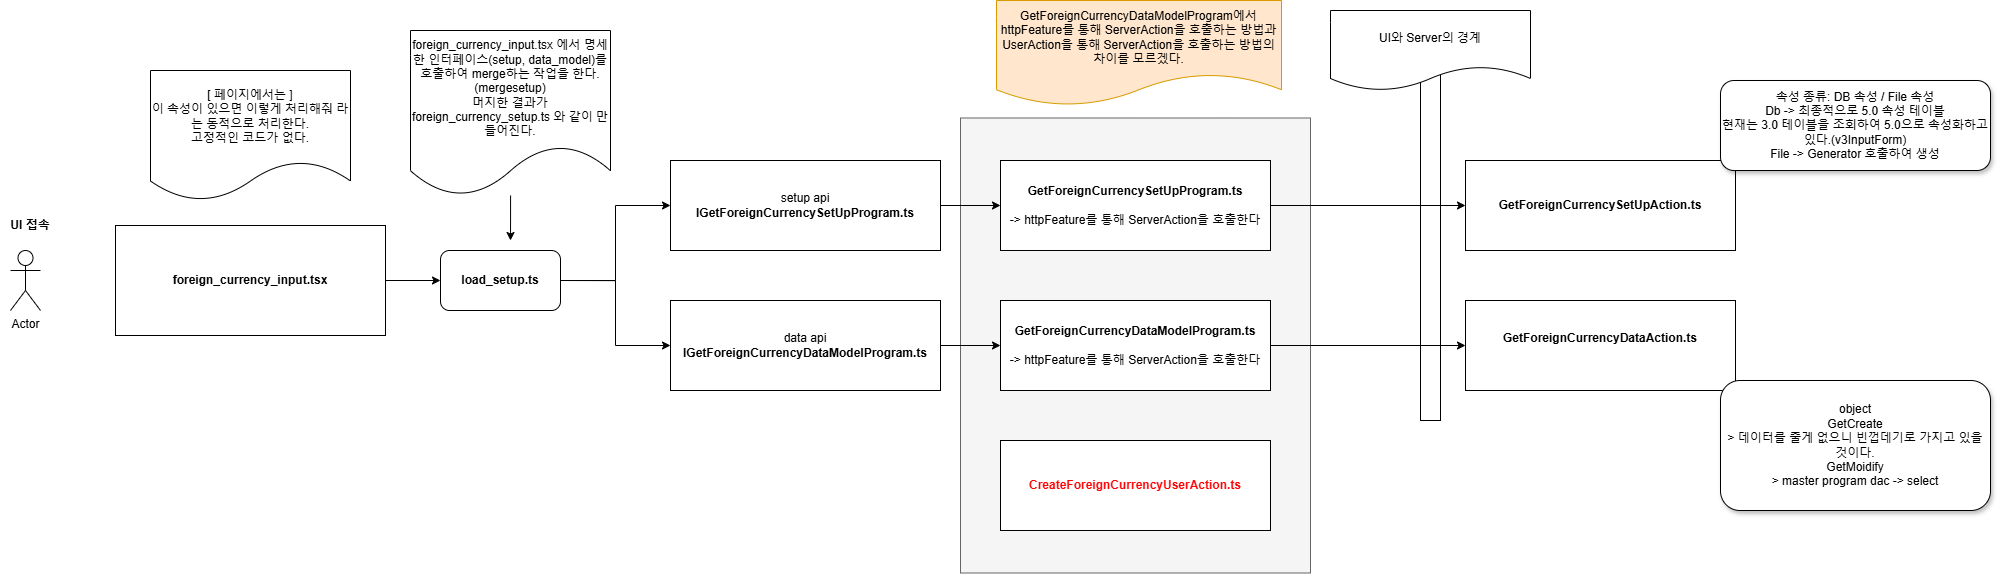

The diagram above was exported from draw.io. Its source (the exported page's mxGraphModel, read from the mxfile embedded in the PNG):
<mxGraphModel dx="2739" dy="2153" grid="1" gridSize="10" guides="1" tooltips="1" connect="1" arrows="1" fold="1" page="1" pageScale="1" pageWidth="827" pageHeight="1169" math="0" shadow="0">
  <root>
    <mxCell id="0" />
    <mxCell id="1" parent="0" />
    <mxCell id="OOLCnTWE2q4PrOqHQiND-14" value="" style="rounded=0;whiteSpace=wrap;html=1;" vertex="1" parent="1">
      <mxGeometry x="1380" y="35" width="20" height="365" as="geometry" />
    </mxCell>
    <mxCell id="OOLCnTWE2q4PrOqHQiND-27" value="" style="rounded=0;whiteSpace=wrap;html=1;fillColor=#f5f5f5;fontColor=#333333;strokeColor=#666666;" vertex="1" parent="1">
      <mxGeometry x="920" y="97.5" width="350" height="455" as="geometry" />
    </mxCell>
    <mxCell id="OOLCnTWE2q4PrOqHQiND-21" style="edgeStyle=orthogonalEdgeStyle;rounded=0;orthogonalLoop=1;jettySize=auto;html=1;" edge="1" parent="1" source="OOLCnTWE2q4PrOqHQiND-1" target="OOLCnTWE2q4PrOqHQiND-2">
      <mxGeometry relative="1" as="geometry" />
    </mxCell>
    <mxCell id="OOLCnTWE2q4PrOqHQiND-1" value="foreign_currency_input.tsx" style="rounded=0;whiteSpace=wrap;html=1;fontStyle=1" vertex="1" parent="1">
      <mxGeometry x="75" y="205" width="270" height="110" as="geometry" />
    </mxCell>
    <mxCell id="OOLCnTWE2q4PrOqHQiND-8" style="edgeStyle=orthogonalEdgeStyle;rounded=0;orthogonalLoop=1;jettySize=auto;html=1;exitX=1;exitY=0.5;exitDx=0;exitDy=0;entryX=0;entryY=0.5;entryDx=0;entryDy=0;" edge="1" parent="1" source="OOLCnTWE2q4PrOqHQiND-2" target="OOLCnTWE2q4PrOqHQiND-6">
      <mxGeometry relative="1" as="geometry" />
    </mxCell>
    <mxCell id="OOLCnTWE2q4PrOqHQiND-9" style="edgeStyle=orthogonalEdgeStyle;rounded=0;orthogonalLoop=1;jettySize=auto;html=1;exitX=1;exitY=0.5;exitDx=0;exitDy=0;entryX=0;entryY=0.5;entryDx=0;entryDy=0;" edge="1" parent="1" source="OOLCnTWE2q4PrOqHQiND-2" target="OOLCnTWE2q4PrOqHQiND-5">
      <mxGeometry relative="1" as="geometry" />
    </mxCell>
    <mxCell id="OOLCnTWE2q4PrOqHQiND-2" value="load_setup.ts" style="rounded=1;whiteSpace=wrap;html=1;fontStyle=1" vertex="1" parent="1">
      <mxGeometry x="400" y="230" width="120" height="60" as="geometry" />
    </mxCell>
    <mxCell id="OOLCnTWE2q4PrOqHQiND-3" value="foreign_currency_input.tsx 에서 명세한 인터페이스(setup, data_model)를 호출하여 merge하는 작업을 한다.&lt;div&gt;(mergesetup)&lt;/div&gt;&lt;div&gt;머지한 결과가 foreign_currency_setup.ts 와 같이 만들어진다.&lt;/div&gt;" style="shape=document;whiteSpace=wrap;html=1;boundedLbl=1;" vertex="1" parent="1">
      <mxGeometry x="370" y="10" width="200" height="165" as="geometry" />
    </mxCell>
    <mxCell id="OOLCnTWE2q4PrOqHQiND-23" style="edgeStyle=orthogonalEdgeStyle;rounded=0;orthogonalLoop=1;jettySize=auto;html=1;" edge="1" parent="1" source="OOLCnTWE2q4PrOqHQiND-5" target="OOLCnTWE2q4PrOqHQiND-11">
      <mxGeometry relative="1" as="geometry" />
    </mxCell>
    <mxCell id="OOLCnTWE2q4PrOqHQiND-5" value="&lt;div&gt;data api&lt;/div&gt;&lt;b&gt;IGetForeignCurrencyDataModelProgram.ts&lt;/b&gt;" style="rounded=0;whiteSpace=wrap;html=1;" vertex="1" parent="1">
      <mxGeometry x="630" y="280" width="270" height="90" as="geometry" />
    </mxCell>
    <mxCell id="OOLCnTWE2q4PrOqHQiND-22" style="edgeStyle=orthogonalEdgeStyle;rounded=0;orthogonalLoop=1;jettySize=auto;html=1;entryX=0;entryY=0.5;entryDx=0;entryDy=0;" edge="1" parent="1" source="OOLCnTWE2q4PrOqHQiND-6" target="OOLCnTWE2q4PrOqHQiND-10">
      <mxGeometry relative="1" as="geometry" />
    </mxCell>
    <mxCell id="OOLCnTWE2q4PrOqHQiND-6" value="&lt;div&gt;setup api&lt;/div&gt;&lt;b&gt;IGetForeignCurrencySetUpProgram.ts&lt;/b&gt;" style="rounded=0;whiteSpace=wrap;html=1;" vertex="1" parent="1">
      <mxGeometry x="630" y="140" width="270" height="90" as="geometry" />
    </mxCell>
    <mxCell id="OOLCnTWE2q4PrOqHQiND-7" style="edgeStyle=orthogonalEdgeStyle;rounded=0;orthogonalLoop=1;jettySize=auto;html=1;" edge="1" parent="1" source="OOLCnTWE2q4PrOqHQiND-3">
      <mxGeometry relative="1" as="geometry">
        <mxPoint x="470" y="220" as="targetPoint" />
      </mxGeometry>
    </mxCell>
    <mxCell id="OOLCnTWE2q4PrOqHQiND-24" style="edgeStyle=orthogonalEdgeStyle;rounded=0;orthogonalLoop=1;jettySize=auto;html=1;" edge="1" parent="1" source="OOLCnTWE2q4PrOqHQiND-10" target="OOLCnTWE2q4PrOqHQiND-13">
      <mxGeometry relative="1" as="geometry">
        <mxPoint x="1345" y="185" as="sourcePoint" />
      </mxGeometry>
    </mxCell>
    <mxCell id="OOLCnTWE2q4PrOqHQiND-10" value="&lt;div&gt;&lt;b style=&quot;background-color: transparent; color: light-dark(rgb(0, 0, 0), rgb(255, 255, 255));&quot;&gt;GetForeignCurrencySetUpProgram.ts&lt;/b&gt;&lt;/div&gt;&lt;div&gt;&lt;br&gt;&lt;/div&gt;&lt;div&gt;-&amp;gt; httpFeature를 통해 ServerAction을 호출한다&lt;/div&gt;" style="rounded=0;whiteSpace=wrap;html=1;" vertex="1" parent="1">
      <mxGeometry x="960" y="140" width="270" height="90" as="geometry" />
    </mxCell>
    <mxCell id="OOLCnTWE2q4PrOqHQiND-25" style="edgeStyle=orthogonalEdgeStyle;rounded=0;orthogonalLoop=1;jettySize=auto;html=1;" edge="1" parent="1" source="OOLCnTWE2q4PrOqHQiND-11" target="OOLCnTWE2q4PrOqHQiND-12">
      <mxGeometry relative="1" as="geometry">
        <mxPoint x="1345" y="325" as="sourcePoint" />
      </mxGeometry>
    </mxCell>
    <mxCell id="OOLCnTWE2q4PrOqHQiND-11" value="&lt;div&gt;&lt;b style=&quot;background-color: transparent; color: light-dark(rgb(0, 0, 0), rgb(255, 255, 255));&quot;&gt;GetForeignCurrencyDataModelProgram.ts&lt;/b&gt;&lt;/div&gt;&lt;div&gt;&lt;br&gt;&lt;/div&gt;&lt;div&gt;-&amp;gt; httpFeature를 통해 ServerAction을 호출한다&lt;/div&gt;" style="rounded=0;whiteSpace=wrap;html=1;" vertex="1" parent="1">
      <mxGeometry x="960" y="280" width="270" height="90" as="geometry" />
    </mxCell>
    <mxCell id="OOLCnTWE2q4PrOqHQiND-12" value="&lt;div&gt;&lt;b style=&quot;background-color: transparent; color: light-dark(rgb(0, 0, 0), rgb(255, 255, 255));&quot;&gt;GetForeignCurrencyDataAction.ts&lt;/b&gt;&lt;/div&gt;&lt;div&gt;&lt;br&gt;&lt;/div&gt;" style="rounded=0;whiteSpace=wrap;html=1;" vertex="1" parent="1">
      <mxGeometry x="1425" y="280" width="270" height="90" as="geometry" />
    </mxCell>
    <mxCell id="OOLCnTWE2q4PrOqHQiND-13" value="&lt;b style=&quot;background-color: transparent; color: light-dark(rgb(0, 0, 0), rgb(255, 255, 255));&quot;&gt;GetForeignCurrencySetUpAction.ts&lt;br&gt;&lt;/b&gt;" style="rounded=0;whiteSpace=wrap;html=1;" vertex="1" parent="1">
      <mxGeometry x="1425" y="140" width="270" height="90" as="geometry" />
    </mxCell>
    <mxCell id="OOLCnTWE2q4PrOqHQiND-15" value="UI와 Server의 경계" style="shape=document;whiteSpace=wrap;html=1;boundedLbl=1;" vertex="1" parent="1">
      <mxGeometry x="1290" y="-10" width="200" height="80" as="geometry" />
    </mxCell>
    <mxCell id="OOLCnTWE2q4PrOqHQiND-16" value="&lt;div&gt;&lt;span style=&quot;font-weight: normal;&quot;&gt;object&lt;/span&gt;&lt;/div&gt;&lt;div&gt;&lt;span style=&quot;font-weight: normal;&quot;&gt;GetCreate&lt;/span&gt;&lt;/div&gt;&lt;div&gt;&lt;span style=&quot;font-weight: normal;&quot;&gt;&amp;gt; 데이터를 줄게 없으니 빈껍데기로 가지고 있을 것이다.&lt;/span&gt;&lt;/div&gt;&lt;div&gt;&lt;span style=&quot;font-weight: normal;&quot;&gt;GetMoidify&lt;/span&gt;&lt;/div&gt;&lt;div&gt;&lt;span style=&quot;font-weight: normal;&quot;&gt;&amp;gt; master program dac -&amp;gt; select&lt;/span&gt;&lt;/div&gt;" style="rounded=1;whiteSpace=wrap;html=1;fontStyle=1;glass=0;shadow=1;" vertex="1" parent="1">
      <mxGeometry x="1680" y="360" width="270" height="130" as="geometry" />
    </mxCell>
    <mxCell id="OOLCnTWE2q4PrOqHQiND-17" value="&lt;span style=&quot;font-weight: 400;&quot;&gt;속성 종류: DB 속성 / File 속성&lt;/span&gt;&lt;div&gt;&lt;span style=&quot;font-weight: 400;&quot;&gt;Db -&amp;gt; 최종적으로 5.0 속성 테이블&lt;br&gt;현재는 3.0 테이블을 조회하여 5.0으로 속성화하고 있다.(v3InputForm)&lt;/span&gt;&lt;/div&gt;&lt;div&gt;&lt;span style=&quot;font-weight: 400;&quot;&gt;File -&amp;gt; Generator 호출하여 생성&lt;/span&gt;&lt;/div&gt;" style="rounded=1;whiteSpace=wrap;html=1;fontStyle=1;shadow=1;" vertex="1" parent="1">
      <mxGeometry x="1680" y="60" width="270" height="90" as="geometry" />
    </mxCell>
    <mxCell id="OOLCnTWE2q4PrOqHQiND-18" value="&lt;div&gt;[ 페이지에서는 ]&lt;/div&gt;이 속성이 있으면 이렇게 처리해줘 라는 동적으로 처리한다.&lt;div&gt;고정적인 코드가 없다.&lt;/div&gt;" style="shape=document;whiteSpace=wrap;html=1;boundedLbl=1;" vertex="1" parent="1">
      <mxGeometry x="110" y="50" width="200" height="130" as="geometry" />
    </mxCell>
    <mxCell id="OOLCnTWE2q4PrOqHQiND-26" value="&lt;div&gt;&lt;b&gt;CreateForeignCurrencyUserAction.ts&lt;/b&gt;&lt;/div&gt;" style="rounded=0;whiteSpace=wrap;html=1;fontColor=light-dark(#ff0000, #ededed);" vertex="1" parent="1">
      <mxGeometry x="960" y="420" width="270" height="90" as="geometry" />
    </mxCell>
    <mxCell id="OOLCnTWE2q4PrOqHQiND-28" value="GetForeignCurrencyDataModelProgram에서 httpFeature를 통해 ServerAction을 호출하는 방법과&lt;div&gt;UserAction을 통해 ServerAction을 호출하는 방법의 차이를 모르겠다.&lt;/div&gt;" style="shape=document;whiteSpace=wrap;html=1;boundedLbl=1;fillColor=#ffe6cc;strokeColor=#d79b00;" vertex="1" parent="1">
      <mxGeometry x="956" y="-20" width="285" height="105" as="geometry" />
    </mxCell>
    <mxCell id="OOLCnTWE2q4PrOqHQiND-29" value="Actor" style="shape=umlActor;verticalLabelPosition=bottom;verticalAlign=top;html=1;outlineConnect=0;" vertex="1" parent="1">
      <mxGeometry x="-30" y="230" width="30" height="60" as="geometry" />
    </mxCell>
    <mxCell id="OOLCnTWE2q4PrOqHQiND-33" value="UI 접속" style="text;html=1;align=center;verticalAlign=middle;whiteSpace=wrap;rounded=0;fontStyle=1" vertex="1" parent="1">
      <mxGeometry x="-40" y="190" width="60" height="30" as="geometry" />
    </mxCell>
  </root>
</mxGraphModel>